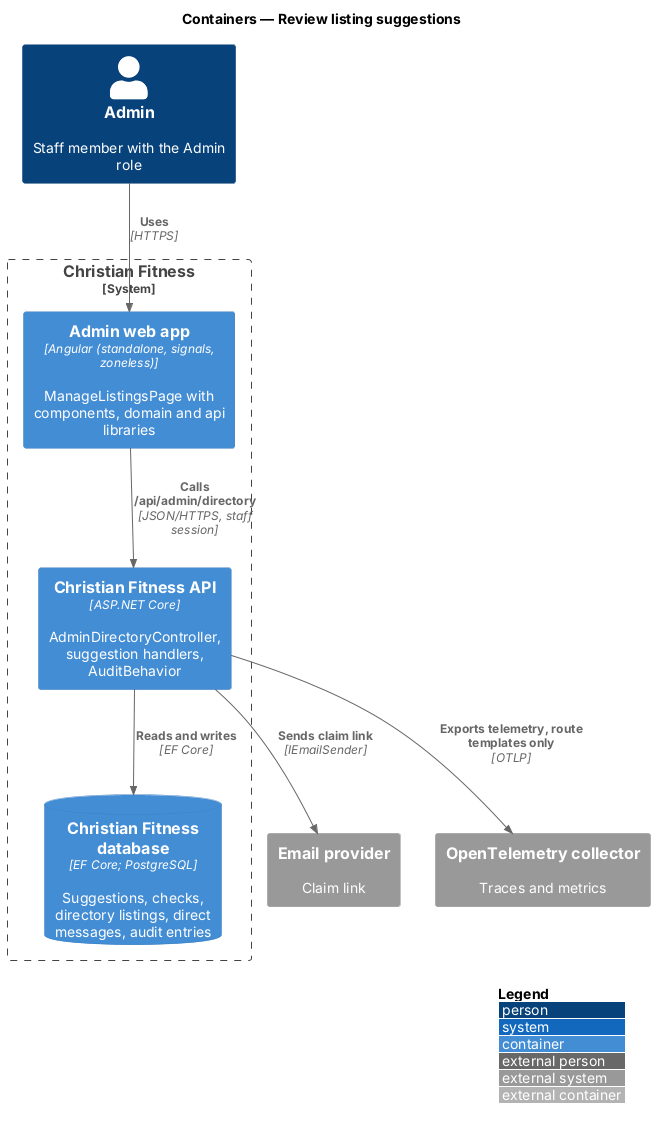

The diagram above was rendered by PlantUML. Its source (embedded in the PNG):
@startuml
!include <C4/C4_Container>
LAYOUT_WITH_LEGEND()
title Containers — Review listing suggestions

Person(staff, "Admin", "Staff member with the Admin role")
System_Boundary(cf, "Christian Fitness") {
  Container(admin, "Admin web app", "Angular (standalone, signals, zoneless)", "ManageListingsPage with components, domain and api libraries")
  Container(api, "Christian Fitness API", "ASP.NET Core", "AdminDirectoryController, suggestion handlers, AuditBehavior")
  ContainerDb(db, "Christian Fitness database", "EF Core; PostgreSQL", "Suggestions, checks, directory listings, direct messages, audit entries")
}
System_Ext(email, "Email provider", "Claim link")
System_Ext(otel, "OpenTelemetry collector", "Traces and metrics")
Rel(staff, admin, "Uses", "HTTPS")
Rel(admin, api, "Calls /api/admin/directory", "JSON/HTTPS, staff session")
Rel(api, db, "Reads and writes", "EF Core")
Rel(api, email, "Sends claim link", "IEmailSender")
Rel(api, otel, "Exports telemetry, route templates only", "OTLP")
@enduml